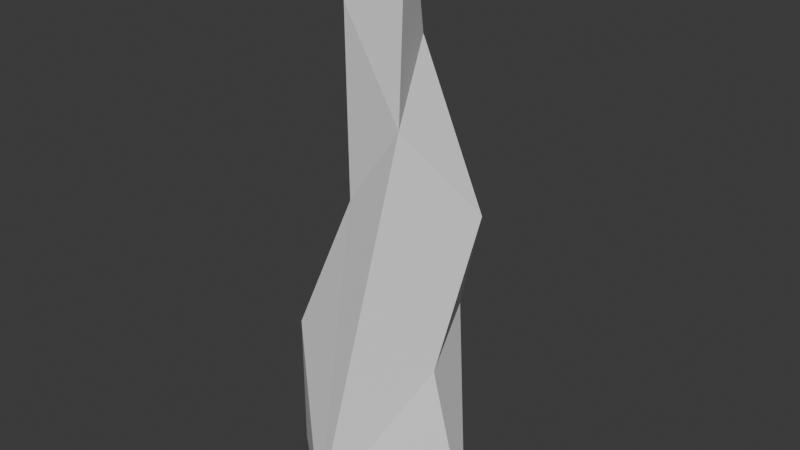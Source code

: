 # Source: Spike01.blend  (saved by Blender 4.5.91; exported with 4.5.12 LTS)
import bpy
from mathutils import Matrix  # noqa: F401  (used for matrix-valued properties, if any)

bpy.ops.wm.read_factory_settings(use_empty=True)
scene = bpy.context.scene
scene.name = 'Scene'

# ---- collections
col_collection = bpy.data.collections.new('Collection'); scene.collection.children.link(col_collection)

# ---- world
world_world = bpy.data.worlds.new('World'); scene.world = world_world
world_world.use_nodes = True; world_world.node_tree.nodes.clear()
_N = world_world.node_tree.nodes; _L = world_world.node_tree.links
n0 = _N.new('ShaderNodeOutputWorld'); n0.name = 'World Output'; n0.location = (200, 100)
n1 = _N.new('ShaderNodeBackground'); n1.name = 'Background'; n1.location = (-200, 100)
n1.inputs[0].default_value = (0.05088, 0.05088, 0.05088, 1.0)
_L.new(n1.outputs[0], n0.inputs[0])
n0.is_active_output = True
world_world.color = (0.05088, 0.05088, 0.05088)
world_world.sun_shadow_jitter_overblur = 0.0

# ---- meshes
me_cylinder = bpy.data.meshes.new('Cylinder')
me_cylinder.from_pydata([(0.0, 1.0, -1.0), (0.1144, -5.139e-07, 4.987), (0.5, 0.866, -1.0), (0.866, 0.5, -1.0), (1.0, 0.0, -1.0), (0.866, -0.5, -1.0), (0.5, -0.866, -1.0), (0.0, -1.0, -1.0), (-0.5, -0.866, -1.0), (-0.866, -0.5, -1.0), (-1.0, 0.0, -1.0), (-0.866, 0.5, -1.0), (-0.5, 0.866, -1.0), (-0.1675, 0.7769, 0.4805), (0.2369, 0.5537, 1.945), (-0.1103, 0.3306, 3.49), (0.05274, 0.2863, 3.463), (0.5138, 0.4795, 1.945), (0.2209, 0.6728, 0.4805), (0.1721, 0.1653, 3.443), (0.7165, 0.2769, 1.945), (0.5053, 0.3884, 0.4805), (0.2158, -3.784e-07, 3.436), (0.7907, -2.505e-07, 1.945), (0.6094, -1.264e-07, 0.4805), (0.1721, -0.1653, 3.443), (0.7165, -0.2769, 1.945), (0.5053, -0.3884, 0.4805), (0.05274, -0.2863, 3.463), (0.5138, -0.4795, 1.945), (0.2209, -0.6728, 0.4805), (-0.1103, -0.3306, 3.49), (0.2369, -0.5537, 1.945), (-0.1675, -0.7769, 0.4805), (-0.2733, -0.2863, 3.518), (-0.03991, -0.4795, 1.945), (-0.5559, -0.6728, 0.4805), (-0.3927, -0.1653, 3.537), (-0.2426, -0.2769, 1.945), (-0.8403, -0.3884, 0.4805), (-0.4364, -3.929e-07, 3.545), (-0.3168, -2.505e-07, 1.945), (-0.9444, -1.264e-07, 0.4805), (-0.3927, 0.1653, 3.537), (-0.2426, 0.2769, 1.945), (-0.8403, 0.3884, 0.4805), (-0.2733, 0.2863, 3.518), (-0.03991, 0.4795, 1.945), (-0.5559, 0.6728, 0.4805)], [], [(15, 1, 16), (16, 1, 19), (19, 1, 22), (22, 1, 25), (25, 1, 28), (28, 1, 31), (31, 1, 34), (34, 1, 37), (37, 1, 40), (40, 1, 43), (43, 1, 46), (46, 1, 15), (0, 2, 3, 4, 5, 6, 7, 8, 9, 10, 11, 12), (12, 48, 13, 0), (48, 47, 14, 13), (47, 46, 15, 14), (11, 45, 48, 12), (45, 44, 47, 48), (44, 43, 46, 47), (10, 42, 45, 11), (42, 41, 44, 45), (41, 40, 43, 44), (9, 39, 42, 10), (39, 38, 41, 42), (38, 37, 40, 41), (8, 36, 39, 9), (36, 35, 38, 39), (35, 34, 37, 38), (7, 33, 36, 8), (33, 32, 35, 36), (32, 31, 34, 35), (6, 30, 33, 7), (30, 29, 32, 33), (29, 28, 31, 32), (5, 27, 30, 6), (27, 26, 29, 30), (26, 25, 28, 29), (4, 24, 27, 5), (24, 23, 26, 27), (23, 22, 25, 26), (3, 21, 24, 4), (21, 20, 23, 24), (20, 19, 22, 23), (2, 18, 21, 3), (18, 17, 20, 21), (17, 16, 19, 20), (0, 13, 18, 2), (13, 14, 17, 18), (14, 15, 16, 17)])
_uv = me_cylinder.uv_layers.new(name='UVMap')
_uv.uv.foreach_set('vector', [1.0, 0.875, 0.9167, 1.0, 0.9167, 0.875, 0.9167, 0.875, 0.8333, 1.0, 0.8333, 0.875, 0.8333, 0.875, 0.75, 1.0, 0.75, 0.875, 0.75, 0.875, 0.6667, 1.0, 0.6667, 0.875, 0.6667, 0.875, 0.5833, 1.0, 0.5833, 0.875, 0.5833, 0.875, 0.5, 1.0, 0.5, 0.875, 0.5, 0.875, 0.4167, 1.0, 0.4167, 0.875, 0.4167, 0.875, 0.3333, 1.0, 0.3333, 0.875, 0.3333, 0.875, 0.25, 1.0, 0.25, 0.875, 0.25, 0.875, 0.1667, 1.0, 0.1667, 0.875, 0.1667, 0.875, 0.08333, 1.0, 0.08333, 0.875, 0.08333, 0.875, 7.451e-08, 1.0, 7.451e-08, 0.875, 0.75, 0.49, 0.87, 0.4578, 0.9578, 0.37, 0.99, 0.25, 0.9578, 0.13, 0.87, 0.04215, 0.75, 0.01, 0.63, 0.04215, 0.5422, 0.13, 0.51, 0.25, 0.5422, 0.37, 0.63, 0.4578, 0.08333, 0.5, 0.08333, 0.625, 7.451e-08, 0.625, 7.451e-08, 0.5, 0.08333, 0.625, 0.08333, 0.75, 7.451e-08, 0.75, 7.451e-08, 0.625, 0.08333, 0.75, 0.08333, 0.875, 7.451e-08, 0.875, 7.451e-08, 0.75, 0.1667, 0.5, 0.1667, 0.625, 0.08333, 0.625, 0.08333, 0.5, 0.1667, 0.625, 0.1667, 0.75, 0.08333, 0.75, 0.08333, 0.625, 0.1667, 0.75, 0.1667, 0.875, 0.08333, 0.875, 0.08333, 0.75, 0.25, 0.5, 0.25, 0.625, 0.1667, 0.625, 0.1667, 0.5, 0.25, 0.625, 0.25, 0.75, 0.1667, 0.75, 0.1667, 0.625, 0.25, 0.75, 0.25, 0.875, 0.1667, 0.875, 0.1667, 0.75, 0.3333, 0.5, 0.3333, 0.625, 0.25, 0.625, 0.25, 0.5, 0.3333, 0.625, 0.3333, 0.75, 0.25, 0.75, 0.25, 0.625, 0.3333, 0.75, 0.3333, 0.875, 0.25, 0.875, 0.25, 0.75, 0.4167, 0.5, 0.4167, 0.625, 0.3333, 0.625, 0.3333, 0.5, 0.4167, 0.625, 0.4167, 0.75, 0.3333, 0.75, 0.3333, 0.625, 0.4167, 0.75, 0.4167, 0.875, 0.3333, 0.875, 0.3333, 0.75, 0.5, 0.5, 0.5, 0.625, 0.4167, 0.625, 0.4167, 0.5, 0.5, 0.625, 0.5, 0.75, 0.4167, 0.75, 0.4167, 0.625, 0.5, 0.75, 0.5, 0.875, 0.4167, 0.875, 0.4167, 0.75, 0.5833, 0.5, 0.5833, 0.625, 0.5, 0.625, 0.5, 0.5, 0.5833, 0.625, 0.5833, 0.75, 0.5, 0.75, 0.5, 0.625, 0.5833, 0.75, 0.5833, 0.875, 0.5, 0.875, 0.5, 0.75, 0.6667, 0.5, 0.6667, 0.625, 0.5833, 0.625, 0.5833, 0.5, 0.6667, 0.625, 0.6667, 0.75, 0.5833, 0.75, 0.5833, 0.625, 0.6667, 0.75, 0.6667, 0.875, 0.5833, 0.875, 0.5833, 0.75, 0.75, 0.5, 0.75, 0.625, 0.6667, 0.625, 0.6667, 0.5, 0.75, 0.625, 0.75, 0.75, 0.6667, 0.75, 0.6667, 0.625, 0.75, 0.75, 0.75, 0.875, 0.6667, 0.875, 0.6667, 0.75, 0.8333, 0.5, 0.8333, 0.625, 0.75, 0.625, 0.75, 0.5, 0.8333, 0.625, 0.8333, 0.75, 0.75, 0.75, 0.75, 0.625, 0.8333, 0.75, 0.8333, 0.875, 0.75, 0.875, 0.75, 0.75, 0.9167, 0.5, 0.9167, 0.625, 0.8333, 0.625, 0.8333, 0.5, 0.9167, 0.625, 0.9167, 0.75, 0.8333, 0.75, 0.8333, 0.625, 0.9167, 0.75, 0.9167, 0.875, 0.8333, 0.875, 0.8333, 0.75, 1.0, 0.5, 1.0, 0.625, 0.9167, 0.625, 0.9167, 0.5, 1.0, 0.625, 1.0, 0.75, 0.9167, 0.75, 0.9167, 0.625, 1.0, 0.75, 1.0, 0.875, 0.9167, 0.875, 0.9167, 0.75])
me_cylinder.update()

# ---- objects
ob_cylinder = bpy.data.objects.new('Cylinder', me_cylinder)

# ---- transforms, parenting, visibility, modifiers, constraints
ob_cylinder.location = (0.0, 0.0, 0.0)
_m = ob_cylinder.modifiers.new('Decimate', 'DECIMATE')
_m.ratio = 0.2782

# ---- collection membership
col_collection.objects.link(ob_cylinder)

# ---- scene / render settings (as saved in the file)
scene.frame_start = 1; scene.frame_end = 250; scene.frame_set(1)
scene.render.engine = 'BLENDER_EEVEE_NEXT'
bpy.context.view_layer.update()

# ---- added for rendering (the .blend has no active camera and no usable light): camera, sun
cam_auto = bpy.data.cameras.new('AutoCamera')
cam_auto.lens = 50.0
cam_auto.sensor_width = 36.0
cam_auto.clip_end = 1000.0
ob_auto_camera = bpy.data.objects.new('AutoCamera', cam_auto)
scene.collection.objects.link(ob_auto_camera)
ob_auto_camera.location = (5.7289, -6.82889, 6.2776)
ob_auto_camera.rotation_euler = (1.09748, -7.21219e-08, 0.694738)
scene.camera = ob_auto_camera
light_auto_sun = bpy.data.lights.new('AutoSun', 'SUN')
light_auto_sun.energy = 3.0
light_auto_sun.angle = 0.0523599
ob_auto_sun = bpy.data.objects.new('AutoSun', light_auto_sun)
scene.collection.objects.link(ob_auto_sun)
ob_auto_sun.rotation_euler = (0.872665, 0.174533, 0.523599)
bpy.context.view_layer.update()

